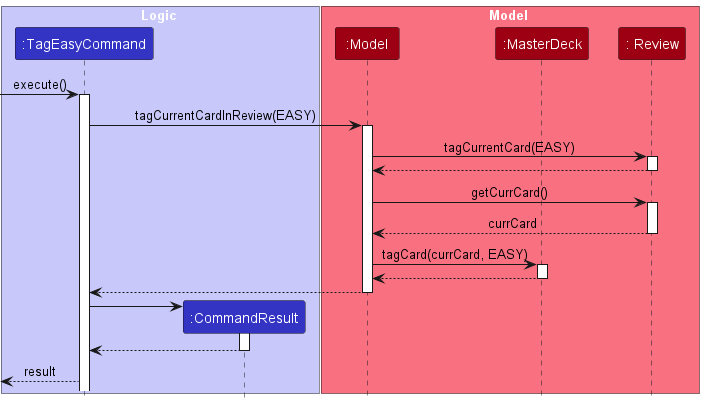

The diagram above was rendered by PlantUML. Its source (embedded in the PNG):
@startuml
!include style.puml

box Logic LOGIC_COLOR_T1
participant ":TagEasyCommand" as TagEasyCommand LOGIC_COLOR
participant ":CommandResult" as CommandResult LOGIC_COLOR
end box

box Model MODEL_COLOR_T1
participant ":Model" as Model MODEL_COLOR
participant ":MasterDeck" as MasterDeck MODEL_COLOR
participant ": Review" as Review MODEL_COLOR
end box

[-> TagEasyCommand : execute()
activate TagEasyCommand
TagEasyCommand -> Model : tagCurrentCardInReview(EASY)
activate Model

Model -> Review : tagCurrentCard(EASY)
activate Review
Model <-- Review
deactivate Review

Model -> Review : getCurrCard()
activate Review
Model <-- Review : currCard
deactivate Review

Model -> MasterDeck : tagCard(currCard, EASY)
activate MasterDeck
Model <-- MasterDeck
deactivate MasterDeck

TagEasyCommand <-- Model
deactivate Model

create CommandResult
TagEasyCommand -> CommandResult
activate CommandResult

CommandResult --> TagEasyCommand
deactivate CommandResult

<-- TagEasyCommand : result






@enduml